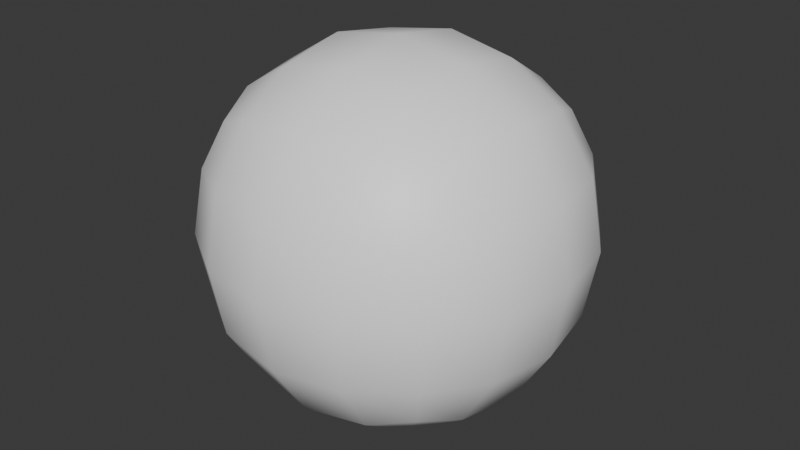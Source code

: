 # Source: eyeball.blend  (saved by Blender 4.3.34; exported with 4.5.12 LTS)
import bpy
from mathutils import Matrix  # noqa: F401  (used for matrix-valued properties, if any)

bpy.ops.wm.read_factory_settings(use_empty=True)
scene = bpy.context.scene
scene.name = 'Scene'

# ---- collections
col_collection = bpy.data.collections.new('Collection'); scene.collection.children.link(col_collection)

# ---- images (referenced by path relative to the original .blend; pixels are not part of the script)
import os
ASSET_DIR = os.environ.get("B2B_ASSET_DIR", "")  # directory of the original .blend (textures are referenced by path, not embedded)
HERE = os.path.dirname(os.path.abspath(__file__))  # packed textures are extracted next to this script under _unpacked/

def load_image(name, relpath, width, height, colorspace="sRGB"):
    """Load a texture the original file referenced (path relative to the .blend, or extracted next to this script)."""
    p = next((c for c in (os.path.join(HERE, relpath), os.path.join(ASSET_DIR, relpath)) if relpath and os.path.exists(c)), "")
    if p:
        img = bpy.data.images.load(p, check_existing=True)
        img.name = name
    else:  # same state as the original file: an image datablock whose file is absent (Cycles renders it pink)
        img = bpy.data.images.new(name, width, height)
        img.source = "FILE"
        img.filepath = "//" + (relpath or name)
    img.colorspace_settings.name = colorspace
    return img
img_untitled = load_image('Untitled', '_unpacked/Untitled.d83210f7.png', 512, 512, 'sRGB')

# ---- materials (node trees are filled in below, after node groups)
mat_material = bpy.data.materials.new('Material')
mat_material.alpha_threshold = 0.0
mat_material.roughness = 0.5
mat_material.line_color = (0.0, 0.0, 0.0, 1.0)

# ---- material node trees
mat_material.use_nodes = True; mat_material.node_tree.nodes.clear()
_N = mat_material.node_tree.nodes; _L = mat_material.node_tree.links
n0 = _N.new('ShaderNodeOutputMaterial'); n0.name = 'Material Output'; n0.location = (300, 300)
n1 = _N.new('ShaderNodeBsdfPrincipled'); n1.name = 'Principled BSDF'; n1.location = (10, 300)
n1.inputs[3].default_value = 1.45
n2 = _N.new('ShaderNodeTexImage'); n2.name = 'Image Texture'; n2.location = (-273, 278)
n2.image = img_untitled
_L.new(n1.outputs[0], n0.inputs[0])
_L.new(n2.outputs[0], n1.inputs[0])
n0.is_active_output = True

# ---- world
world_world = bpy.data.worlds.new('World'); scene.world = world_world
world_world.use_nodes = True; world_world.node_tree.nodes.clear()
_N = world_world.node_tree.nodes; _L = world_world.node_tree.links
n0 = _N.new('ShaderNodeOutputWorld'); n0.name = 'World Output'; n0.location = (300, 300)
n1 = _N.new('ShaderNodeBackground'); n1.name = 'Background'; n1.location = (10, 300)
n1.inputs[0].default_value = (0.05088, 0.05088, 0.05088, 1.0)
_L.new(n1.outputs[0], n0.inputs[0])
n0.is_active_output = True
world_world.color = (0.05088, 0.05088, 0.05088)
world_world.sun_shadow_jitter_overblur = 0.0

# ---- meshes
me_cube = bpy.data.meshes.new('Cube')
me_cube.from_pydata([(0.08987, 0.08987, 0.08987), (0.08987, 0.08987, -0.08987), (0.08987, -0.08987, 0.08987), (0.08987, -0.08987, -0.08987), (-0.08987, 0.08987, 0.08987), (-0.08987, 0.08987, -0.08987), (-0.08987, -0.08987, 0.08987), (-0.08987, -0.08987, -0.08987), (-0.103, 0.05332, -0.103), (-0.1096, 2.846e-09, -0.1096), (-0.103, -0.05332, -0.103), (0.05332, 0.103, -0.103), (1.004e-09, 0.1096, -0.1096), (-0.05332, 0.103, -0.103), (0.103, 0.103, 0.05332), (0.1096, 0.1096, 3.348e-10), (0.103, 0.103, -0.05332), (-0.103, -0.103, -0.05332), (-0.1096, -0.1096, -5.022e-10), (-0.103, -0.103, 0.05332), (0.103, -0.103, 0.05332), (0.1096, -0.1096, 3.348e-10), (0.103, -0.103, -0.05332), (-0.103, 0.103, 0.05332), (-0.1096, 0.1096, -5.022e-10), (-0.103, 0.103, -0.05332), (0.05332, -0.103, 0.103), (-3.348e-10, -0.1096, 0.1096), (-0.05332, -0.103, 0.103), (0.103, 0.05332, 0.103), (0.1096, -3.348e-10, 0.1096), (0.103, -0.05332, 0.103), (-0.05332, -0.103, -0.103), (-1.674e-10, -0.1096, -0.1096), (0.05332, -0.103, -0.103), (-0.103, -0.05332, 0.103), (-0.1096, 1.172e-09, 0.1096), (-0.103, 0.05332, 0.103), (-0.05332, 0.103, 0.103), (3.348e-10, 0.1096, 0.1096), (0.05332, 0.103, 0.103), (0.103, -0.05332, -0.103), (0.1096, -3.348e-10, -0.1096), (0.103, 0.05332, -0.103), (0.05683, 0.05683, 0.131), (1.004e-09, 0.05988, 0.1405), (-0.05683, 0.05683, 0.131), (0.05988, -1.172e-09, 0.1405), (-1.172e-09, 1.507e-09, 0.1509), (-0.05988, 1.004e-09, 0.1405), (0.05683, -0.05683, 0.131), (-2.009e-09, -0.05988, 0.1405), (-0.05683, -0.05683, 0.131), (0.05683, -0.131, -0.05683), (0.05988, -0.1405, -1.004e-09), (0.05683, -0.131, 0.05683), (-1.841e-09, -0.1405, -0.05988), (2.344e-09, -0.1509, 8.37e-10), (1.674e-09, -0.1405, 0.05988), (-0.05683, -0.131, -0.05683), (-0.05988, -0.1405, 1.339e-09), (-0.05683, -0.131, 0.05683), (-0.131, -0.05683, -0.05683), (-0.1405, -0.05988, -1.674e-09), (-0.131, -0.05683, 0.05683), (-0.1405, 4.52e-09, -0.05988), (-0.1509, 1.841e-09, 1.004e-09), (-0.1405, -3.348e-10, 0.05988), (-0.131, 0.05683, -0.05683), (-0.1405, 0.05988, 2.009e-09), (-0.131, 0.05683, 0.05683), (-0.05683, 0.05683, -0.131), (-1.339e-09, 0.05988, -0.1405), (0.05683, 0.05683, -0.131), (-0.05988, -2.511e-09, -0.1405), (0.0, -1.004e-09, -0.1509), (0.05988, 1.004e-09, -0.1405), (-0.05683, -0.05683, -0.131), (2.678e-09, -0.05988, -0.1405), (0.05683, -0.05683, -0.131), (0.131, 0.05683, -0.05683), (0.1405, 0.05988, -1.339e-09), (0.131, 0.05683, 0.05683), (0.1405, -2.511e-09, -0.05988), (0.1509, 1.674e-09, 0.0), (0.1405, 1.674e-09, 0.05988), (0.131, -0.05683, -0.05683), (0.1405, -0.05988, 2.678e-09), (0.131, -0.05683, 0.05683), (-0.05683, 0.131, -0.05683), (-0.05988, 0.1405, -1.674e-09), (-0.05683, 0.131, 0.05683), (3.85e-09, 0.1405, -0.05988), (2.344e-09, 0.1509, 1.339e-09), (-1.004e-09, 0.1405, 0.05988), (0.05683, 0.131, -0.05683), (0.05988, 0.1405, 2.678e-09), (0.05683, 0.131, 0.05683)], [], [(44, 45, 48, 47), (45, 46, 49, 48), (47, 48, 51, 50), (48, 49, 52, 51), (0, 40, 44, 29), (40, 39, 45, 44), (39, 38, 46, 45), (38, 4, 37, 46), (46, 37, 36, 49), (49, 36, 35, 52), (52, 35, 6, 28), (51, 52, 28, 27), (50, 51, 27, 26), (31, 50, 26, 2), (30, 47, 50, 31), (29, 44, 47, 30), (53, 54, 57, 56), (54, 55, 58, 57), (56, 57, 60, 59), (57, 58, 61, 60), (3, 22, 53, 34), (22, 21, 54, 53), (21, 20, 55, 54), (20, 2, 26, 55), (55, 26, 27, 58), (58, 27, 28, 61), (61, 28, 6, 19), (60, 61, 19, 18), (59, 60, 18, 17), (32, 59, 17, 7), (33, 56, 59, 32), (34, 53, 56, 33), (62, 63, 66, 65), (63, 64, 67, 66), (65, 66, 69, 68), (66, 67, 70, 69), (7, 17, 62, 10), (17, 18, 63, 62), (18, 19, 64, 63), (19, 6, 35, 64), (64, 35, 36, 67), (67, 36, 37, 70), (70, 37, 4, 23), (69, 70, 23, 24), (68, 69, 24, 25), (8, 68, 25, 5), (9, 65, 68, 8), (10, 62, 65, 9), (71, 72, 75, 74), (72, 73, 76, 75), (74, 75, 78, 77), (75, 76, 79, 78), (5, 13, 71, 8), (13, 12, 72, 71), (12, 11, 73, 72), (11, 1, 43, 73), (73, 43, 42, 76), (76, 42, 41, 79), (79, 41, 3, 34), (78, 79, 34, 33), (77, 78, 33, 32), (10, 77, 32, 7), (9, 74, 77, 10), (8, 71, 74, 9), (80, 81, 84, 83), (81, 82, 85, 84), (83, 84, 87, 86), (84, 85, 88, 87), (1, 16, 80, 43), (16, 15, 81, 80), (15, 14, 82, 81), (14, 0, 29, 82), (82, 29, 30, 85), (85, 30, 31, 88), (88, 31, 2, 20), (87, 88, 20, 21), (86, 87, 21, 22), (41, 86, 22, 3), (42, 83, 86, 41), (43, 80, 83, 42), (89, 90, 93, 92), (90, 91, 94, 93), (92, 93, 96, 95), (93, 94, 97, 96), (5, 25, 89, 13), (25, 24, 90, 89), (24, 23, 91, 90), (23, 4, 38, 91), (91, 38, 39, 94), (94, 39, 40, 97), (97, 40, 0, 14), (96, 97, 14, 15), (95, 96, 15, 16), (11, 95, 16, 1), (12, 92, 95, 11), (13, 89, 92, 12)])
me_cube.polygons.foreach_set('use_smooth', [True] * 96)
_uv = me_cube.uv_layers.new(name='UVMap')
_uv.uv.foreach_set('vector', [0.36, 0.6957, 0.4988, 0.7189, 0.4988, 0.7442, 0.3526, 0.7189, 0.4988, 0.7189, 0.6375, 0.6957, 0.645, 0.7189, 0.4988, 0.7442, 0.3526, 0.7189, 0.4988, 0.7442, 0.4988, 0.7189, 0.36, 0.6957, 0.4988, 0.7442, 0.645, 0.7189, 0.6375, 0.6957, 0.4988, 0.7189, 0.2793, 0.5952, 0.3686, 0.6272, 0.36, 0.6957, 0.2473, 0.6272, 0.3686, 0.6272, 0.4988, 0.6433, 0.4988, 0.7189, 0.36, 0.6957, 0.4988, 0.6433, 0.629, 0.6272, 0.6375, 0.6957, 0.4988, 0.7189, 0.629, 0.6272, 0.7182, 0.5952, 0.7502, 0.6272, 0.6375, 0.6957, 0.6375, 0.6957, 0.7502, 0.6272, 0.7663, 0.6433, 0.645, 0.7189, 0.645, 0.7189, 0.7663, 0.6433, 0.7502, 0.6272, 0.6375, 0.6957, 0.6375, 0.6957, 0.7502, 0.6272, 0.7182, 0.5952, 0.629, 0.6272, 0.4988, 0.7189, 0.6375, 0.6957, 0.629, 0.6272, 0.4988, 0.6433, 0.36, 0.6957, 0.4988, 0.7189, 0.4988, 0.6433, 0.3686, 0.6272, 0.2473, 0.6272, 0.36, 0.6957, 0.3686, 0.6272, 0.2793, 0.5952, 0.2312, 0.6433, 0.3526, 0.7189, 0.36, 0.6957, 0.2473, 0.6272, 0.2473, 0.6272, 0.36, 0.6957, 0.3526, 0.7189, 0.2312, 0.6433, 0.6964, 0.7222, 0.689, 0.8609, 0.8352, 0.8609, 0.8352, 0.7147, 0.689, 0.8609, 0.6964, 0.9997, 0.8352, 1.007, 0.8352, 0.8609, 0.8352, 0.7147, 0.8352, 0.8609, 0.9814, 0.8609, 0.9739, 0.7222, 0.8352, 0.8609, 0.8352, 1.007, 0.9739, 0.9997, 0.9814, 0.8609, 0.6157, 0.6415, 0.5837, 0.7307, 0.6964, 0.7222, 0.705, 0.6095, 0.5837, 0.7307, 0.5676, 0.8609, 0.689, 0.8609, 0.6964, 0.7222, 0.5676, 0.8609, 0.5837, 0.9911, 0.6964, 0.9997, 0.689, 0.8609, 0.5837, 0.9911, 0.6157, 1.08, 0.705, 1.112, 0.6964, 0.9997, 0.6964, 0.9997, 0.705, 1.112, 0.8352, 1.128, 0.8352, 1.007, 0.8352, 1.007, 0.8352, 1.128, 0.9654, 1.112, 0.9739, 0.9997, 0.9739, 0.9997, 0.9654, 1.112, 1.055, 1.08, 1.087, 0.9911, 0.9814, 0.8609, 0.9739, 0.9997, 1.087, 0.9911, 1.103, 0.8609, 0.9739, 0.7222, 0.9814, 0.8609, 1.103, 0.8609, 1.087, 0.7307, 0.9654, 0.6095, 0.9739, 0.7222, 1.087, 0.7307, 1.055, 0.6415, 0.8352, 0.5934, 0.8352, 0.7147, 0.9739, 0.7222, 0.9654, 0.6095, 0.705, 0.6095, 0.6964, 0.7222, 0.8352, 0.7147, 0.8352, 0.5934, 0.8187, 0.237, 0.8419, 0.3757, 0.8672, 0.3757, 0.8419, 0.2295, 0.8419, 0.3757, 0.8187, 0.5145, 0.8419, 0.5219, 0.8672, 0.3757, 0.8419, 0.2295, 0.8672, 0.3757, 0.8419, 0.3757, 0.8187, 0.237, 0.8672, 0.3757, 0.8419, 0.5219, 0.8187, 0.5145, 0.8419, 0.3757, 0.7182, 0.1563, 0.7502, 0.2455, 0.8187, 0.237, 0.7502, 0.1243, 0.7502, 0.2455, 0.7663, 0.3757, 0.8419, 0.3757, 0.8187, 0.237, 0.7663, 0.3757, 0.7502, 0.5059, 0.8187, 0.5145, 0.8419, 0.3757, 0.7502, 0.5059, 0.7182, 0.5952, 0.7502, 0.6272, 0.8187, 0.5145, 0.8187, 0.5145, 0.7502, 0.6272, 0.7663, 0.6433, 0.8419, 0.5219, 0.8419, 0.5219, 0.7663, 0.6433, 0.7502, 0.6272, 0.8187, 0.5145, 0.8187, 0.5145, 0.7502, 0.6272, 0.7182, 0.5952, 0.7502, 0.5059, 0.8419, 0.3757, 0.8187, 0.5145, 0.7502, 0.5059, 0.7663, 0.3757, 0.8187, 0.237, 0.8419, 0.3757, 0.7663, 0.3757, 0.7502, 0.2455, 0.7502, 0.1243, 0.8187, 0.237, 0.7502, 0.2455, 0.7182, 0.1563, 0.7663, 0.1082, 0.8419, 0.2295, 0.8187, 0.237, 0.7502, 0.1243, 0.7502, 0.1243, 0.8187, 0.237, 0.8419, 0.2295, 0.7663, 0.1082, 0.6375, 0.0558, 0.4988, 0.03261, 0.4988, 0.007293, 0.645, 0.03261, 0.4988, 0.03261, 0.36, 0.0558, 0.3526, 0.03261, 0.4988, 0.007293, 0.645, 0.03261, 0.4988, 0.007293, 0.4988, 0.03261, 0.6375, 0.0558, 0.4988, 0.007293, 0.3526, 0.03261, 0.36, 0.0558, 0.4988, 0.03261, 0.7182, 0.1563, 0.629, 0.1243, 0.6375, 0.0558, 0.7502, 0.1243, 0.629, 0.1243, 0.4988, 0.1082, 0.4988, 0.03261, 0.6375, 0.0558, 0.4988, 0.1082, 0.3686, 0.1243, 0.36, 0.0558, 0.4988, 0.03261, 0.3686, 0.1243, 0.2793, 0.1563, 0.2473, 0.1243, 0.36, 0.0558, 0.36, 0.0558, 0.2473, 0.1243, 0.2312, 0.1082, 0.3526, 0.03261, 0.3526, 0.03261, 0.2312, 0.1082, 0.2473, 0.1243, 0.36, 0.0558, 0.36, 0.0558, 0.2473, 0.1243, 0.2793, 0.1563, 0.3686, 0.1243, 0.4988, 0.03261, 0.36, 0.0558, 0.3686, 0.1243, 0.4988, 0.1082, 0.6375, 0.0558, 0.4988, 0.03261, 0.4988, 0.1082, 0.629, 0.1243, 0.7502, 0.1243, 0.6375, 0.0558, 0.629, 0.1243, 0.7182, 0.1563, 0.7663, 0.1082, 0.645, 0.03261, 0.6375, 0.0558, 0.7502, 0.1243, 0.7502, 0.1243, 0.6375, 0.0558, 0.645, 0.03261, 0.7663, 0.1082, 0.1788, 0.237, 0.1556, 0.3757, 0.1303, 0.3757, 0.1556, 0.2295, 0.1556, 0.3757, 0.1788, 0.5145, 0.1556, 0.5219, 0.1303, 0.3757, 0.1556, 0.2295, 0.1303, 0.3757, 0.1556, 0.3757, 0.1788, 0.237, 0.1303, 0.3757, 0.1556, 0.5219, 0.1788, 0.5145, 0.1556, 0.3757, 0.2793, 0.1563, 0.2473, 0.2455, 0.1788, 0.237, 0.2473, 0.1243, 0.2473, 0.2455, 0.2312, 0.3757, 0.1556, 0.3757, 0.1788, 0.237, 0.2312, 0.3757, 0.2473, 0.5059, 0.1788, 0.5145, 0.1556, 0.3757, 0.2473, 0.5059, 0.2793, 0.5952, 0.2473, 0.6272, 0.1788, 0.5145, 0.1788, 0.5145, 0.2473, 0.6272, 0.2312, 0.6433, 0.1556, 0.5219, 0.1556, 0.5219, 0.2312, 0.6433, 0.2473, 0.6272, 0.1788, 0.5145, 0.1788, 0.5145, 0.2473, 0.6272, 0.2793, 0.5952, 0.2473, 0.5059, 0.1556, 0.3757, 0.1788, 0.5145, 0.2473, 0.5059, 0.2312, 0.3757, 0.1788, 0.237, 0.1556, 0.3757, 0.2312, 0.3757, 0.2473, 0.2455, 0.2473, 0.1243, 0.1788, 0.237, 0.2473, 0.2455, 0.2793, 0.1563, 0.2312, 0.1082, 0.1556, 0.2295, 0.1788, 0.237, 0.2473, 0.1243, 0.2473, 0.1243, 0.1788, 0.237, 0.1556, 0.2295, 0.2312, 0.1082, 0.6375, 0.237, 0.645, 0.3757, 0.4988, 0.3757, 0.4988, 0.2295, 0.645, 0.3757, 0.6375, 0.5145, 0.4988, 0.5219, 0.4988, 0.3757, 0.4988, 0.2295, 0.4988, 0.3757, 0.3526, 0.3757, 0.36, 0.237, 0.4988, 0.3757, 0.4988, 0.5219, 0.36, 0.5145, 0.3526, 0.3757, 0.7182, 0.1563, 0.7502, 0.2455, 0.6375, 0.237, 0.629, 0.1243, 0.7502, 0.2455, 0.7663, 0.3757, 0.645, 0.3757, 0.6375, 0.237, 0.7663, 0.3757, 0.7502, 0.5059, 0.6375, 0.5145, 0.645, 0.3757, 0.7502, 0.5059, 0.7182, 0.5952, 0.629, 0.6272, 0.6375, 0.5145, 0.6375, 0.5145, 0.629, 0.6272, 0.4988, 0.6433, 0.4988, 0.5219, 0.4988, 0.5219, 0.4988, 0.6433, 0.3686, 0.6272, 0.36, 0.5145, 0.36, 0.5145, 0.3686, 0.6272, 0.2793, 0.5952, 0.2473, 0.5059, 0.3526, 0.3757, 0.36, 0.5145, 0.2473, 0.5059, 0.2312, 0.3757, 0.36, 0.237, 0.3526, 0.3757, 0.2312, 0.3757, 0.2473, 0.2455, 0.3686, 0.1243, 0.36, 0.237, 0.2473, 0.2455, 0.2793, 0.1563, 0.4988, 0.1082, 0.4988, 0.2295, 0.36, 0.237, 0.3686, 0.1243, 0.629, 0.1243, 0.6375, 0.237, 0.4988, 0.2295, 0.4988, 0.1082])
me_cube.materials.append(mat_material)
me_cube.use_mirror_vertex_groups = False
me_cube.update()
arm_armature = bpy.data.armatures.new('Armature')  # bones are not reproduced

# ---- objects
ob_cube = bpy.data.objects.new('Cube', me_cube)
ob_armature = bpy.data.objects.new('Armature', arm_armature)

# ---- transforms, parenting, visibility, modifiers, constraints
ob_cube.parent = ob_armature
ob_cube.location = (0.0, 0.0, 0.0)
ob_cube.lock_rotations_4d = False
ob_cube.empty_display_type = 'ARROWS'
ob_cube.lineart.crease_threshold = 0.0
_vg = ob_cube.vertex_groups.new(name='Bone')
_vg.add([0, 1, 2, 3, 4, 5, 6, 7, 8, 9, 10, 11, 12, 13, 14, 15, 16, 17, 18, 19, 20, 21, 22, 23, 24, 25, 26, 27, 28, 29, 30, 31, 32, 33, 34, 35, 36, 37, 38, 39, 40, 41, 42, 43, 44, 45, 46, 47, 48, 49, 50, 51, 52, 53, 54, 55, 56, 57, 58, 59, 60, 61, 62, 63, 64, 65, 66, 67, 68, 69, 70, 71, 72, 73, 74, 75, 76, 77, 78, 79, 80, 81, 82, 83, 84, 85, 86, 87, 88, 89, 90, 91, 92, 93, 94, 95, 96, 97], 1.0, 'REPLACE')
_m = ob_cube.modifiers.new('Armature', 'ARMATURE')
_m.object = ob_armature
ob_armature.location = (0.0, 0.0, 0.0)

# ---- collection membership
col_collection.objects.link(ob_cube)
col_collection.objects.link(ob_armature)

# ---- scene / render settings (as saved in the file)
scene.frame_start = 1; scene.frame_end = 250; scene.frame_set(1)
scene.render.engine = 'BLENDER_EEVEE_NEXT'
bpy.context.view_layer.update()

# ---- added for rendering (the .blend has no active camera and no usable light): camera, sun
cam_auto = bpy.data.cameras.new('AutoCamera')
cam_auto.lens = 50.0
cam_auto.sensor_width = 36.0
cam_auto.clip_end = 1000.0
ob_auto_camera = bpy.data.objects.new('AutoCamera', cam_auto)
scene.collection.objects.link(ob_auto_camera)
ob_auto_camera.location = (0.483632, -0.580359, 0.386906)
ob_auto_camera.rotation_euler = (1.09748, -7.21219e-08, 0.694738)
scene.camera = ob_auto_camera
light_auto_sun = bpy.data.lights.new('AutoSun', 'SUN')
light_auto_sun.energy = 3.0
light_auto_sun.angle = 0.0523599
ob_auto_sun = bpy.data.objects.new('AutoSun', light_auto_sun)
scene.collection.objects.link(ob_auto_sun)
ob_auto_sun.rotation_euler = (0.872665, 0.174533, 0.523599)
bpy.context.view_layer.update()
